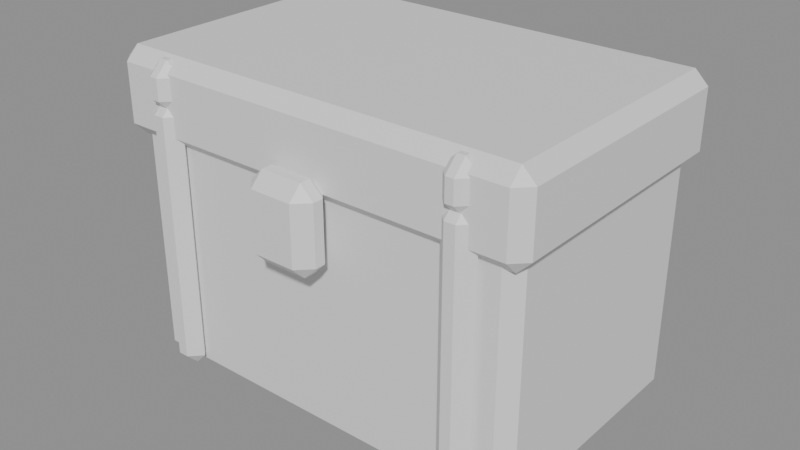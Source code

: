 # Source: SM_Chest.blend  (saved by Blender 5.2.44; exported with 4.5.12 LTS)
import bpy
from mathutils import Matrix  # noqa: F401  (used for matrix-valued properties, if any)

bpy.ops.wm.read_factory_settings(use_empty=True)
scene = bpy.context.scene
scene.name = 'Scene'

# ---- materials (node trees are filled in below, after node groups)
mat_wood = bpy.data.materials.new('Wood')
mat_wood.diffuse_color = (0.22, 0.11, 0.055, 1.0)
mat_wood.roughness = 0.85
mat_woodlight = bpy.data.materials.new('WoodLight')
mat_woodlight.diffuse_color = (0.45, 0.28, 0.12, 1.0)
mat_woodlight.roughness = 0.83
mat_copper = bpy.data.materials.new('Copper')
mat_copper.diffuse_color = (0.72, 0.43, 0.14, 1.0)
mat_copper.roughness = 0.33
mat_copper.metallic = 0.65

# ---- material node trees
mat_wood.use_nodes = True; mat_wood.node_tree.nodes.clear()
_N = mat_wood.node_tree.nodes; _L = mat_wood.node_tree.links
n0 = _N.new('ShaderNodeBsdfPrincipled'); n0.name = 'Principled BSDF'; n0.location = (-200, 100)
n0.inputs[10].default_value = 0.005
n1 = _N.new('ShaderNodeOutputMaterial'); n1.name = 'Material Output'; n1.location = (200, 100)
_L.new(n0.outputs[0], n1.inputs[0])
n1.is_active_output = True
mat_woodlight.use_nodes = True; mat_woodlight.node_tree.nodes.clear()
_N = mat_woodlight.node_tree.nodes; _L = mat_woodlight.node_tree.links
n0 = _N.new('ShaderNodeBsdfPrincipled'); n0.name = 'Principled BSDF'; n0.location = (-200, 100)
n0.inputs[10].default_value = 0.005
n1 = _N.new('ShaderNodeOutputMaterial'); n1.name = 'Material Output'; n1.location = (200, 100)
_L.new(n0.outputs[0], n1.inputs[0])
n1.is_active_output = True
mat_copper.use_nodes = True; mat_copper.node_tree.nodes.clear()
_N = mat_copper.node_tree.nodes; _L = mat_copper.node_tree.links
n0 = _N.new('ShaderNodeBsdfPrincipled'); n0.name = 'Principled BSDF'; n0.location = (-200, 100)
n0.inputs[10].default_value = 0.005
n1 = _N.new('ShaderNodeOutputMaterial'); n1.name = 'Material Output'; n1.location = (200, 100)
_L.new(n0.outputs[0], n1.inputs[0])
n1.is_active_output = True

# ---- meshes
me_cube_086 = bpy.data.meshes.new('Cube.086')
me_cube_086.from_pydata([(-0.365, -0.22, 0.01), (-0.365, -0.245, 0.035), (-0.39, -0.22, 0.035), (-0.365, -0.245, 0.465), (-0.365, -0.22, 0.49), (-0.39, -0.22, 0.465), (-0.365, 0.22, 0.01), (-0.39, 0.22, 0.035), (-0.365, 0.245, 0.035), (-0.365, 0.22, 0.49), (-0.365, 0.245, 0.465), (-0.39, 0.22, 0.465), (0.365, -0.22, 0.01), (0.39, -0.22, 0.035), (0.365, -0.245, 0.035), (0.365, -0.22, 0.49), (0.365, -0.245, 0.465), (0.39, -0.22, 0.465), (0.365, 0.22, 0.01), (0.365, 0.245, 0.035), (0.39, 0.22, 0.035), (0.365, 0.22, 0.49), (0.39, 0.22, 0.465), (0.365, 0.245, 0.465), (-0.385, -0.24, 0.45), (-0.385, -0.265, 0.475), (-0.41, -0.24, 0.475), (-0.385, -0.265, 0.585), (-0.385, -0.24, 0.61), (-0.41, -0.24, 0.585), (-0.385, 0.24, 0.45), (-0.41, 0.24, 0.475), (-0.385, 0.265, 0.475), (-0.385, 0.24, 0.61), (-0.385, 0.265, 0.585), (-0.41, 0.24, 0.585), (0.385, -0.24, 0.45), (0.41, -0.24, 0.475), (0.385, -0.265, 0.475), (0.385, -0.24, 0.61), (0.385, -0.265, 0.585), (0.41, -0.24, 0.585), (0.385, 0.24, 0.45), (0.385, 0.265, 0.475), (0.41, 0.24, 0.475), (0.385, 0.24, 0.61), (0.41, 0.24, 0.585), (0.385, 0.265, 0.585), (-0.3075, -0.255, 0.515), (-0.3075, -0.28, 0.54), (-0.3325, -0.255, 0.54), (-0.3075, -0.28, 0.58), (-0.3075, -0.255, 0.605), (-0.3325, -0.255, 0.58), (-0.3075, 0.255, 0.515), (-0.3325, 0.255, 0.54), (-0.3075, 0.28, 0.54), (-0.3075, 0.255, 0.605), (-0.3075, 0.28, 0.58), (-0.3325, 0.255, 0.58), (-0.2925, -0.255, 0.515), (-0.2675, -0.255, 0.54), (-0.2925, -0.28, 0.54), (-0.2925, -0.255, 0.605), (-0.2925, -0.28, 0.58), (-0.2675, -0.255, 0.58), (-0.2925, 0.255, 0.515), (-0.2925, 0.28, 0.54), (-0.2675, 0.255, 0.54), (-0.2925, 0.255, 0.605), (-0.2675, 0.255, 0.58), (-0.2925, 0.28, 0.58), (-0.31, -0.255, 0.025), (-0.31, -0.2775, 0.0475), (-0.3325, -0.255, 0.0475), (-0.31, -0.2775, 0.5125), (-0.31, -0.255, 0.535), (-0.3325, -0.255, 0.5125), (-0.31, -0.255, 0.025), (-0.3325, -0.255, 0.0475), (-0.31, -0.2325, 0.0475), (-0.31, -0.255, 0.535), (-0.31, -0.2325, 0.5125), (-0.3325, -0.255, 0.5125), (-0.29, -0.255, 0.025), (-0.2675, -0.255, 0.0475), (-0.29, -0.2775, 0.0475), (-0.29, -0.255, 0.535), (-0.29, -0.2775, 0.5125), (-0.2675, -0.255, 0.5125), (-0.29, -0.255, 0.025), (-0.29, -0.2325, 0.0475), (-0.2675, -0.255, 0.0475), (-0.29, -0.255, 0.535), (-0.2675, -0.255, 0.5125), (-0.29, -0.2325, 0.5125), (0.2925, -0.255, 0.515), (0.2925, -0.28, 0.54), (0.2675, -0.255, 0.54), (0.2925, -0.28, 0.58), (0.2925, -0.255, 0.605), (0.2675, -0.255, 0.58), (0.2925, 0.255, 0.515), (0.2675, 0.255, 0.54), (0.2925, 0.28, 0.54), (0.2925, 0.255, 0.605), (0.2925, 0.28, 0.58), (0.2675, 0.255, 0.58), (0.3075, -0.255, 0.515), (0.3325, -0.255, 0.54), (0.3075, -0.28, 0.54), (0.3075, -0.255, 0.605), (0.3075, -0.28, 0.58), (0.3325, -0.255, 0.58), (0.3075, 0.255, 0.515), (0.3075, 0.28, 0.54), (0.3325, 0.255, 0.54), (0.3075, 0.255, 0.605), (0.3325, 0.255, 0.58), (0.3075, 0.28, 0.58), (0.29, -0.255, 0.025), (0.29, -0.2775, 0.0475), (0.2675, -0.255, 0.0475), (0.29, -0.2775, 0.5125), (0.29, -0.255, 0.535), (0.2675, -0.255, 0.5125), (0.29, -0.255, 0.025), (0.2675, -0.255, 0.0475), (0.29, -0.2325, 0.0475), (0.29, -0.255, 0.535), (0.29, -0.2325, 0.5125), (0.2675, -0.255, 0.5125), (0.31, -0.255, 0.025), (0.3325, -0.255, 0.0475), (0.31, -0.2775, 0.0475), (0.31, -0.255, 0.535), (0.31, -0.2775, 0.5125), (0.3325, -0.255, 0.5125), (0.31, -0.255, 0.025), (0.31, -0.2325, 0.0475), (0.3325, -0.255, 0.0475), (0.31, -0.255, 0.535), (0.3325, -0.255, 0.5125), (0.31, -0.2325, 0.5125), (-0.04, -0.295, 0.34), (-0.04, -0.32, 0.365), (-0.065, -0.295, 0.365), (-0.04, -0.32, 0.475), (-0.04, -0.295, 0.5), (-0.065, -0.295, 0.475), (-0.04, -0.275, 0.34), (-0.065, -0.275, 0.365), (-0.04, -0.25, 0.365), (-0.04, -0.275, 0.5), (-0.04, -0.25, 0.475), (-0.065, -0.275, 0.475), (0.04, -0.295, 0.34), (0.065, -0.295, 0.365), (0.04, -0.32, 0.365), (0.04, -0.295, 0.5), (0.04, -0.32, 0.475), (0.065, -0.295, 0.475), (0.04, -0.275, 0.34), (0.04, -0.25, 0.365), (0.065, -0.275, 0.365), (0.04, -0.275, 0.5), (0.065, -0.275, 0.475), (0.04, -0.25, 0.475)], [], [(0, 1, 2), (3, 4, 5), (6, 7, 8), (9, 10, 11), (12, 13, 14), (15, 16, 17), (18, 19, 20), (21, 22, 23), (6, 0, 2, 7), (1, 3, 5, 2), (4, 9, 11, 5), (10, 8, 7, 11), (18, 6, 8, 19), (9, 21, 23, 10), (22, 20, 19, 23), (12, 18, 20, 13), (21, 15, 17, 22), (16, 14, 13, 17), (0, 12, 14, 1), (15, 4, 3, 16), (6, 18, 12, 0), (2, 5, 11, 7), (14, 16, 3, 1), (21, 9, 4, 15), (8, 10, 23, 19), (20, 22, 17, 13), (24, 25, 26), (27, 28, 29), (30, 31, 32), (33, 34, 35), (36, 37, 38), (39, 40, 41), (42, 43, 44), (45, 46, 47), (30, 24, 26, 31), (25, 27, 29, 26), (28, 33, 35, 29), (34, 32, 31, 35), (42, 30, 32, 43), (33, 45, 47, 34), (46, 44, 43, 47), (36, 42, 44, 37), (45, 39, 41, 46), (40, 38, 37, 41), (24, 36, 38, 25), (39, 28, 27, 40), (30, 42, 36, 24), (26, 29, 35, 31), (38, 40, 27, 25), (45, 33, 28, 39), (32, 34, 47, 43), (44, 46, 41, 37), (48, 49, 50), (51, 52, 53), (54, 55, 56), (57, 58, 59), (60, 61, 62), (63, 64, 65), (66, 67, 68), (69, 70, 71), (54, 48, 50, 55), (49, 51, 53, 50), (52, 57, 59, 53), (58, 56, 55, 59), (66, 54, 56, 67), (57, 69, 71, 58), (70, 68, 67, 71), (60, 66, 68, 61), (69, 63, 65, 70), (64, 62, 61, 65), (48, 60, 62, 49), (63, 52, 51, 64), (54, 66, 60, 48), (50, 53, 59, 55), (62, 64, 51, 49), (69, 57, 52, 63), (56, 58, 71, 67), (68, 70, 65, 61), (72, 73, 74), (75, 76, 77), (78, 79, 80), (81, 82, 83), (84, 85, 86), (87, 88, 89), (90, 91, 92), (93, 94, 95), (78, 72, 74, 79), (73, 75, 77, 74), (76, 81, 83, 77), (82, 80, 79, 83), (90, 78, 80, 91), (81, 93, 95, 82), (94, 92, 91, 95), (84, 90, 92, 85), (93, 87, 89, 94), (88, 86, 85, 89), (72, 84, 86, 73), (87, 76, 75, 88), (78, 90, 84, 72), (74, 77, 83, 79), (86, 88, 75, 73), (93, 81, 76, 87), (80, 82, 95, 91), (92, 94, 89, 85), (96, 97, 98), (99, 100, 101), (102, 103, 104), (105, 106, 107), (108, 109, 110), (111, 112, 113), (114, 115, 116), (117, 118, 119), (102, 96, 98, 103), (97, 99, 101, 98), (100, 105, 107, 101), (106, 104, 103, 107), (114, 102, 104, 115), (105, 117, 119, 106), (118, 116, 115, 119), (108, 114, 116, 109), (117, 111, 113, 118), (112, 110, 109, 113), (96, 108, 110, 97), (111, 100, 99, 112), (102, 114, 108, 96), (98, 101, 107, 103), (110, 112, 99, 97), (117, 105, 100, 111), (104, 106, 119, 115), (116, 118, 113, 109), (120, 121, 122), (123, 124, 125), (126, 127, 128), (129, 130, 131), (132, 133, 134), (135, 136, 137), (138, 139, 140), (141, 142, 143), (126, 120, 122, 127), (121, 123, 125, 122), (124, 129, 131, 125), (130, 128, 127, 131), (138, 126, 128, 139), (129, 141, 143, 130), (142, 140, 139, 143), (132, 138, 140, 133), (141, 135, 137, 142), (136, 134, 133, 137), (120, 132, 134, 121), (135, 124, 123, 136), (126, 138, 132, 120), (122, 125, 131, 127), (134, 136, 123, 121), (141, 129, 124, 135), (128, 130, 143, 139), (140, 142, 137, 133), (144, 145, 146), (147, 148, 149), (150, 151, 152), (153, 154, 155), (156, 157, 158), (159, 160, 161), (162, 163, 164), (165, 166, 167), (150, 144, 146, 151), (145, 147, 149, 146), (148, 153, 155, 149), (154, 152, 151, 155), (162, 150, 152, 163), (153, 165, 167, 154), (166, 164, 163, 167), (156, 162, 164, 157), (165, 159, 161, 166), (160, 158, 157, 161), (144, 156, 158, 145), (159, 148, 147, 160), (150, 162, 156, 144), (146, 149, 155, 151), (158, 160, 147, 145), (165, 153, 148, 159), (152, 154, 167, 163), (164, 166, 161, 157)])
me_cube_086.polygons.foreach_set('material_index', [0, 0, 0, 0, 0, 0, 0, 0, 0, 0, 0, 0, 0, 0, 0, 0, 0, 0, 0, 0, 0, 0, 0, 0, 0, 0, 1, 1, 1, 1, 1, 1, 1, 1, 1, 1, 1, 1, 1, 1, 1, 1, 1, 1, 1, 1, 1, 1, 1, 1, 1, 1, 2, 2, 2, 2, 2, 2, 2, 2, 2, 2, 2, 2, 2, 2, 2, 2, 2, 2, 2, 2, 2, 2, 2, 2, 2, 2, 2, 2, 2, 2, 2, 2, 2, 2, 2, 2, 2, 2, 2, 2, 2, 2, 2, 2, 2, 2, 2, 2, 2, 2, 2, 2, 2, 2, 2, 2, 2, 2, 2, 2, 2, 2, 2, 2, 2, 2, 2, 2, 2, 2, 2, 2, 2, 2, 2, 2, 2, 2, 2, 2, 2, 2, 2, 2, 2, 2, 2, 2, 2, 2, 2, 2, 2, 2, 2, 2, 2, 2, 2, 2, 2, 2, 2, 2, 2, 2, 2, 2, 2, 2, 2, 2, 2, 2, 2, 2, 2, 2, 2, 2, 2, 2, 2, 2, 2, 2, 2, 2, 2, 2])
_uv = me_cube_086.uv_layers.new(name='UVMap')
_uv.uv.foreach_set('vector', [0.133, 0.7372, 0.133, 0.75, 0.125, 0.7372, 0.612, 0.0, 0.625, 0.01276, 0.612, 0.01276, 0.133, 0.5128, 0.125, 0.5128, 0.133, 0.5, 0.625, 0.2442, 0.612, 0.256, 0.612, 0.2372, 0.367, 0.7372, 0.3848, 0.7372, 0.3775, 0.754, 0.629, 0.7476, 0.612, 0.758, 0.612, 0.7404, 0.367, 0.5128, 0.3775, 0.496, 0.3848, 0.5128, 0.629, 0.5024, 0.612, 0.5096, 0.612, 0.492, 0.133, 0.5128, 0.133, 0.7372, 0.125, 0.7372, 0.125, 0.5128, 0.388, 0.0, 0.612, 0.0, 0.612, 0.01276, 0.388, 0.01276, 0.625, 0.01276, 0.625, 0.2442, 0.612, 0.2372, 0.612, 0.01276, 0.612, 0.256, 0.388, 0.258, 0.388, 0.2372, 0.612, 0.2372, 0.367, 0.5128, 0.133, 0.5128, 0.133, 0.5, 0.3775, 0.496, 0.625, 0.2442, 0.629, 0.5024, 0.612, 0.492, 0.612, 0.256, 0.612, 0.5096, 0.3848, 0.5128, 0.3775, 0.496, 0.612, 0.492, 0.367, 0.7372, 0.367, 0.5128, 0.3848, 0.5128, 0.3848, 0.7372, 0.629, 0.5024, 0.629, 0.7476, 0.612, 0.7404, 0.612, 0.5096, 0.612, 0.758, 0.3775, 0.754, 0.3848, 0.7372, 0.612, 0.7404, 0.133, 0.7372, 0.367, 0.7372, 0.3775, 0.754, 0.133, 0.75, 0.629, 0.7476, 0.625, 0.992, 0.612, 0.992, 0.612, 0.758, 0.133, 0.5128, 0.367, 0.5128, 0.367, 0.7372, 0.133, 0.7372, 0.388, 0.01276, 0.612, 0.01276, 0.612, 0.2372, 0.388, 0.2372, 0.3775, 0.754, 0.612, 0.758, 0.612, 0.992, 0.388, 0.992, 0.629, 0.5024, 0.867, 0.5128, 0.867, 0.7372, 0.629, 0.7476, 0.388, 0.258, 0.612, 0.256, 0.612, 0.492, 0.3775, 0.496, 0.3848, 0.5128, 0.612, 0.5096, 0.612, 0.7404, 0.3848, 0.7372, 0.1326, 0.7382, 0.1326, 0.75, 0.125, 0.7382, 0.5859, 0.0, 0.625, 0.01179, 0.5859, 0.01179, 0.1326, 0.5118, 0.125, 0.5118, 0.1326, 0.5, 0.625, 0.2447, 0.5859, 0.2557, 0.5859, 0.2382, 0.3674, 0.7382, 0.4043, 0.7382, 0.3907, 0.7538, 0.6288, 0.7479, 0.5859, 0.7576, 0.5859, 0.7412, 0.3674, 0.5118, 0.3907, 0.4962, 0.4043, 0.5118, 0.6288, 0.5021, 0.5859, 0.5088, 0.5859, 0.4924, 0.1326, 0.5118, 0.1326, 0.7382, 0.125, 0.7382, 0.125, 0.5118, 0.4141, 0.0, 0.5859, 0.0, 0.5859, 0.01179, 0.4141, 0.01179, 0.625, 0.01179, 0.625, 0.2447, 0.5859, 0.2382, 0.5859, 0.01179, 0.5859, 0.2557, 0.4141, 0.2576, 0.4141, 0.2382, 0.5859, 0.2382, 0.3674, 0.5118, 0.1326, 0.5118, 0.1326, 0.5, 0.3907, 0.4962, 0.625, 0.2447, 0.6288, 0.5021, 0.5859, 0.4924, 0.5859, 0.2557, 0.5859, 0.5088, 0.4043, 0.5118, 0.3907, 0.4962, 0.5859, 0.4924, 0.3674, 0.7382, 0.3674, 0.5118, 0.4043, 0.5118, 0.4043, 0.7382, 0.6288, 0.5021, 0.6288, 0.7479, 0.5859, 0.7412, 0.5859, 0.5088, 0.5859, 0.7576, 0.3907, 0.7538, 0.4043, 0.7382, 0.5859, 0.7412, 0.1326, 0.7382, 0.3674, 0.7382, 0.3907, 0.7538, 0.1326, 0.75, 0.6288, 0.7479, 0.625, 0.9924, 0.5859, 0.9924, 0.5859, 0.7576, 0.1326, 0.5118, 0.3674, 0.5118, 0.3674, 0.7382, 0.1326, 0.7382, 0.4141, 0.01179, 0.5859, 0.01179, 0.5859, 0.2382, 0.4141, 0.2382, 0.3907, 0.7538, 0.5859, 0.7576, 0.5859, 0.9924, 0.4141, 0.9924, 0.6288, 0.5021, 0.8674, 0.5118, 0.8674, 0.7382, 0.6288, 0.7479, 0.4141, 0.2576, 0.5859, 0.2557, 0.5859, 0.4924, 0.3907, 0.4962, 0.4043, 0.5118, 0.5859, 0.5088, 0.5859, 0.7412, 0.4043, 0.7382, 0.2212, 0.7388, 0.2212, 0.75, 0.125, 0.7388, 0.5556, 0.0, 0.625, 0.01116, 0.5556, 0.01116, 0.2212, 0.5112, 0.125, 0.5112, 0.2212, 0.5, 0.625, 0.2746, 0.5556, 0.3221, 0.5556, 0.2388, 0.2788, 0.7388, 0.4271, 0.7388, 0.3616, 0.7981, 0.6731, 0.7925, 0.5556, 0.8462, 0.5556, 0.7416, 0.2788, 0.5112, 0.3616, 0.4519, 0.4271, 0.5112, 0.6731, 0.4575, 0.5556, 0.5084, 0.5556, 0.4038, 0.2212, 0.5112, 0.2212, 0.7388, 0.125, 0.7388, 0.125, 0.5112, 0.4444, 0.0, 0.5556, 0.0, 0.5556, 0.01116, 0.4444, 0.01116, 0.625, 0.01116, 0.625, 0.2746, 0.5556, 0.2388, 0.5556, 0.01116, 0.5556, 0.3221, 0.4444, 0.3462, 0.4444, 0.2388, 0.5556, 0.2388, 0.2788, 0.5112, 0.2212, 0.5112, 0.2212, 0.5, 0.3616, 0.4519, 0.625, 0.2746, 0.6731, 0.4575, 0.5556, 0.4038, 0.5556, 0.3221, 0.5556, 0.5084, 0.4271, 0.5112, 0.3616, 0.4519, 0.5556, 0.4038, 0.2788, 0.7388, 0.2788, 0.5112, 0.4271, 0.5112, 0.4271, 0.7388, 0.6731, 0.4575, 0.6731, 0.7925, 0.5556, 0.7416, 0.5556, 0.5084, 0.5556, 0.8462, 0.3616, 0.7981, 0.4271, 0.7388, 0.5556, 0.7416, 0.2212, 0.7388, 0.2788, 0.7388, 0.3616, 0.7981, 0.2212, 0.75, 0.6731, 0.7925, 0.625, 0.9038, 0.5556, 0.9038, 0.5556, 0.8462, 0.2212, 0.5112, 0.2788, 0.5112, 0.2788, 0.7388, 0.2212, 0.7388, 0.4444, 0.01116, 0.5556, 0.01116, 0.5556, 0.2388, 0.4444, 0.2388, 0.3616, 0.7981, 0.5556, 0.8462, 0.5556, 0.9038, 0.4444, 0.9038, 0.6731, 0.4575, 0.7788, 0.5112, 0.7788, 0.7388, 0.6731, 0.7925, 0.4444, 0.3462, 0.5556, 0.3221, 0.5556, 0.4038, 0.3616, 0.4519, 0.4271, 0.5112, 0.5556, 0.5084, 0.5556, 0.7416, 0.4271, 0.7388, 0.2115, 0.625, 0.2115, 0.75, 0.125, 0.625, 0.614, 0.0, 0.625, 0.125, 0.614, 0.125, 0.2115, 0.625, 0.125, 0.625, 0.2115, 0.5, 0.625, 0.1955, 0.614, 0.3149, 0.614, 0.125, 0.2885, 0.625, 0.3833, 0.625, 0.3372, 0.7933, 0.6683, 0.7308, 0.614, 0.8365, 0.614, 0.6562, 0.2885, 0.625, 0.3372, 0.4567, 0.3833, 0.625, 0.6683, 0.5192, 0.614, 0.5938, 0.614, 0.4135, 0.2115, 0.625, 0.2115, 0.625, 0.125, 0.625, 0.125, 0.625, 0.386, 0.0, 0.614, 0.0, 0.614, 0.125, 0.386, 0.125, 0.625, 0.125, 0.625, 0.1955, 0.614, 0.125, 0.614, 0.125, 0.614, 0.3149, 0.386, 0.3365, 0.386, 0.125, 0.614, 0.125, 0.2885, 0.625, 0.2115, 0.625, 0.2115, 0.5, 0.3372, 0.4567, 0.625, 0.1955, 0.6683, 0.5192, 0.614, 0.4135, 0.614, 0.3149, 0.614, 0.5938, 0.3833, 0.625, 0.3372, 0.4567, 0.614, 0.4135, 0.2885, 0.625, 0.2885, 0.625, 0.3833, 0.625, 0.3833, 0.625, 0.6683, 0.5192, 0.6683, 0.7308, 0.614, 0.6562, 0.614, 0.5938, 0.614, 0.8365, 0.3372, 0.7933, 0.3833, 0.625, 0.614, 0.6562, 0.2115, 0.625, 0.2885, 0.625, 0.3372, 0.7933, 0.2115, 0.75, 0.6683, 0.7308, 0.625, 0.9135, 0.614, 0.9135, 0.614, 0.8365, 0.2115, 0.625, 0.2885, 0.625, 0.2885, 0.625, 0.2115, 0.625, 0.386, 0.125, 0.614, 0.125, 0.614, 0.125, 0.386, 0.125, 0.3372, 0.7933, 0.614, 0.8365, 0.614, 0.9135, 0.386, 0.9135, 0.6683, 0.5192, 0.7885, 0.625, 0.7885, 0.625, 0.6683, 0.7308, 0.386, 0.3365, 0.614, 0.3149, 0.614, 0.4135, 0.3372, 0.4567, 0.3833, 0.625, 0.614, 0.5938, 0.614, 0.6562, 0.3833, 0.625, 0.2212, 0.7388, 0.2212, 0.75, 0.125, 0.7388, 0.5556, 0.0, 0.625, 0.01116, 0.5556, 0.01116, 0.2212, 0.5112, 0.125, 0.5112, 0.2212, 0.5, 0.625, 0.2746, 0.5556, 0.3221, 0.5556, 0.2388, 0.2788, 0.7388, 0.4271, 0.7388, 0.3616, 0.7981, 0.6731, 0.7925, 0.5556, 0.8462, 0.5556, 0.7416, 0.2788, 0.5112, 0.3616, 0.4519, 0.4271, 0.5112, 0.6731, 0.4575, 0.5556, 0.5084, 0.5556, 0.4038, 0.2212, 0.5112, 0.2212, 0.7388, 0.125, 0.7388, 0.125, 0.5112, 0.4444, 0.0, 0.5556, 0.0, 0.5556, 0.01116, 0.4444, 0.01116, 0.625, 0.01116, 0.625, 0.2746, 0.5556, 0.2388, 0.5556, 0.01116, 0.5556, 0.3221, 0.4444, 0.3462, 0.4444, 0.2388, 0.5556, 0.2388, 0.2788, 0.5112, 0.2212, 0.5112, 0.2212, 0.5, 0.3616, 0.4519, 0.625, 0.2746, 0.6731, 0.4575, 0.5556, 0.4038, 0.5556, 0.3221, 0.5556, 0.5084, 0.4271, 0.5112, 0.3616, 0.4519, 0.5556, 0.4038, 0.2788, 0.7388, 0.2788, 0.5112, 0.4271, 0.5112, 0.4271, 0.7388, 0.6731, 0.4575, 0.6731, 0.7925, 0.5556, 0.7416, 0.5556, 0.5084, 0.5556, 0.8462, 0.3616, 0.7981, 0.4271, 0.7388, 0.5556, 0.7416, 0.2212, 0.7388, 0.2788, 0.7388, 0.3616, 0.7981, 0.2212, 0.75, 0.6731, 0.7925, 0.625, 0.9038, 0.5556, 0.9038, 0.5556, 0.8462, 0.2212, 0.5112, 0.2788, 0.5112, 0.2788, 0.7388, 0.2212, 0.7388, 0.4444, 0.01116, 0.5556, 0.01116, 0.5556, 0.2388, 0.4444, 0.2388, 0.3616, 0.7981, 0.5556, 0.8462, 0.5556, 0.9038, 0.4444, 0.9038, 0.6731, 0.4575, 0.7788, 0.5112, 0.7788, 0.7388, 0.6731, 0.7925, 0.4444, 0.3462, 0.5556, 0.3221, 0.5556, 0.4038, 0.3616, 0.4519, 0.4271, 0.5112, 0.5556, 0.5084, 0.5556, 0.7416, 0.4271, 0.7388, 0.2115, 0.625, 0.2115, 0.75, 0.125, 0.625, 0.614, 0.0, 0.625, 0.125, 0.614, 0.125, 0.2115, 0.625, 0.125, 0.625, 0.2115, 0.5, 0.625, 0.1955, 0.614, 0.3149, 0.614, 0.125, 0.2885, 0.625, 0.3833, 0.625, 0.3372, 0.7933, 0.6683, 0.7308, 0.614, 0.8365, 0.614, 0.6562, 0.2885, 0.625, 0.3372, 0.4567, 0.3833, 0.625, 0.6683, 0.5192, 0.614, 0.5938, 0.614, 0.4135, 0.2115, 0.625, 0.2115, 0.625, 0.125, 0.625, 0.125, 0.625, 0.386, 0.0, 0.614, 0.0, 0.614, 0.125, 0.386, 0.125, 0.625, 0.125, 0.625, 0.1955, 0.614, 0.125, 0.614, 0.125, 0.614, 0.3149, 0.386, 0.3365, 0.386, 0.125, 0.614, 0.125, 0.2885, 0.625, 0.2115, 0.625, 0.2115, 0.5, 0.3372, 0.4567, 0.625, 0.1955, 0.6683, 0.5192, 0.614, 0.4135, 0.614, 0.3149, 0.614, 0.5938, 0.3833, 0.625, 0.3372, 0.4567, 0.614, 0.4135, 0.2885, 0.625, 0.2885, 0.625, 0.3833, 0.625, 0.3833, 0.625, 0.6683, 0.5192, 0.6683, 0.7308, 0.614, 0.6562, 0.614, 0.5938, 0.614, 0.8365, 0.3372, 0.7933, 0.3833, 0.625, 0.614, 0.6562, 0.2115, 0.625, 0.2885, 0.625, 0.3372, 0.7933, 0.2115, 0.75, 0.6683, 0.7308, 0.625, 0.9135, 0.614, 0.9135, 0.614, 0.8365, 0.2115, 0.625, 0.2885, 0.625, 0.2885, 0.625, 0.2115, 0.625, 0.386, 0.125, 0.614, 0.125, 0.614, 0.125, 0.386, 0.125, 0.3372, 0.7933, 0.614, 0.8365, 0.614, 0.9135, 0.386, 0.9135, 0.6683, 0.5192, 0.7885, 0.625, 0.7885, 0.625, 0.6683, 0.7308, 0.386, 0.3365, 0.614, 0.3149, 0.614, 0.4135, 0.3372, 0.4567, 0.3833, 0.625, 0.614, 0.5938, 0.614, 0.6562, 0.3833, 0.625, 0.1731, 0.6607, 0.1731, 0.75, 0.125, 0.6607, 0.5859, 0.0, 0.625, 0.08929, 0.5859, 0.08929, 0.1731, 0.5893, 0.125, 0.5893, 0.1731, 0.5, 0.625, 0.2065, 0.5859, 0.2861, 0.5859, 0.1607, 0.3269, 0.6607, 0.4043, 0.6607, 0.3705, 0.774, 0.649, 0.7294, 0.5859, 0.7981, 0.5859, 0.683, 0.3269, 0.5893, 0.3705, 0.476, 0.4043, 0.5893, 0.649, 0.5206, 0.5859, 0.567, 0.5859, 0.4519, 0.1731, 0.5893, 0.1731, 0.6607, 0.125, 0.6607, 0.125, 0.5893, 0.4141, 0.0, 0.5859, 0.0, 0.5859, 0.08929, 0.4141, 0.08929, 0.625, 0.08929, 0.625, 0.2065, 0.5859, 0.1607, 0.5859, 0.08929, 0.5859, 0.2861, 0.4141, 0.2981, 0.4141, 0.1607, 0.5859, 0.1607, 0.3269, 0.5893, 0.1731, 0.5893, 0.1731, 0.5, 0.3705, 0.476, 0.625, 0.2065, 0.649, 0.5206, 0.5859, 0.4519, 0.5859, 0.2861, 0.5859, 0.567, 0.4043, 0.5893, 0.3705, 0.476, 0.5859, 0.4519, 0.3269, 0.6607, 0.3269, 0.5893, 0.4043, 0.5893, 0.4043, 0.6607, 0.649, 0.5206, 0.649, 0.7294, 0.5859, 0.683, 0.5859, 0.567, 0.5859, 0.7981, 0.3705, 0.774, 0.4043, 0.6607, 0.5859, 0.683, 0.1731, 0.6607, 0.3269, 0.6607, 0.3705, 0.774, 0.1731, 0.75, 0.649, 0.7294, 0.625, 0.9519, 0.5859, 0.9519, 0.5859, 0.7981, 0.1731, 0.5893, 0.3269, 0.5893, 0.3269, 0.6607, 0.1731, 0.6607, 0.4141, 0.08929, 0.5859, 0.08929, 0.5859, 0.1607, 0.4141, 0.1607, 0.3705, 0.774, 0.5859, 0.7981, 0.5859, 0.9519, 0.4141, 0.9519, 0.649, 0.5206, 0.8269, 0.5893, 0.8269, 0.6607, 0.649, 0.7294, 0.4141, 0.2981, 0.5859, 0.2861, 0.5859, 0.4519, 0.3705, 0.476, 0.4043, 0.5893, 0.5859, 0.567, 0.5859, 0.683, 0.4043, 0.6607])
me_cube_086.materials.append(mat_wood)
me_cube_086.materials.append(mat_woodlight)
me_cube_086.materials.append(mat_copper)
me_cube_086.update()

# ---- objects
ob_sm_chest = bpy.data.objects.new('SM_Chest', me_cube_086)

# ---- transforms, parenting, visibility, modifiers, constraints
ob_sm_chest.location = (0.0, 0.0, 0.0)
_vg = ob_sm_chest.vertex_groups.new(name='root')

# ---- collection membership
scene.collection.objects.link(ob_sm_chest)

# ---- scene / render settings (as saved in the file)
scene.frame_start = 1; scene.frame_end = 61; scene.frame_set(1)
scene.render.engine = 'BLENDER_EEVEE_NEXT'
scene.render.fps = 30
scene.render.bake_bias = 0.0
scene.render.bake_samples = 0
scene.render.compositor_device = 'GPU'
scene.eevee.use_volume_custom_range = False
scene.eevee.fast_gi_thickness_near = 0.1
scene.eevee.fast_gi_thickness_far = 0.0
scene.eevee.ray_tracing_options.screen_trace_thickness = 0.1
bpy.context.view_layer.update()

# ---- added for rendering (the .blend has no active camera and no usable light): camera, sun + grey world if the file has none
cam_auto = bpy.data.cameras.new('AutoCamera')
cam_auto.lens = 50.0
cam_auto.sensor_width = 36.0
cam_auto.clip_end = 1000.0
ob_auto_camera = bpy.data.objects.new('AutoCamera', cam_auto)
scene.collection.objects.link(ob_auto_camera)
ob_auto_camera.location = (1.09177, -1.33012, 1.18341)
ob_auto_camera.rotation_euler = (1.09748, -7.21219e-08, 0.694738)
scene.camera = ob_auto_camera
light_auto_sun = bpy.data.lights.new('AutoSun', 'SUN')
light_auto_sun.energy = 3.0
light_auto_sun.angle = 0.0523599
ob_auto_sun = bpy.data.objects.new('AutoSun', light_auto_sun)
scene.collection.objects.link(ob_auto_sun)
ob_auto_sun.rotation_euler = (0.872665, 0.174533, 0.523599)
if scene.world is None:
    world_auto = bpy.data.worlds.new('AutoWorld')
    world_auto.color = (0.3, 0.3, 0.3)
    scene.world = world_auto
bpy.context.view_layer.update()
